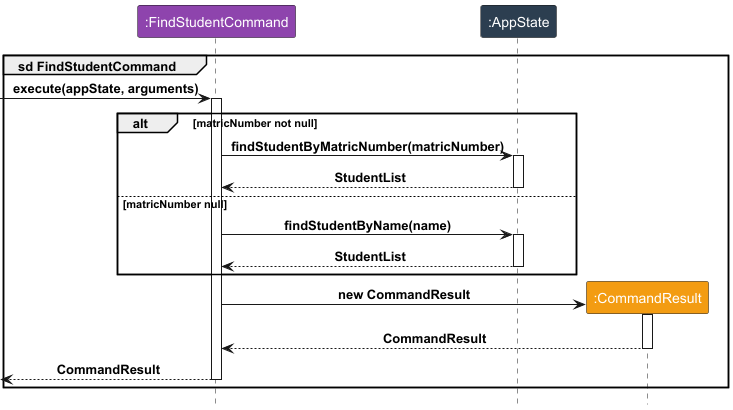

The diagram above was rendered by PlantUML. Its source (embedded in the PNG):
@startuml
!include Style.puml
group sd FindStudentCommand
participant ":FindStudentCommand" as C LOGIC_COLOR_3
participant ":AppState" as A LOGIC_COLOR_2
participant ":CommandResult" as R LOGIC_COLOR_8

[-> C : execute(appState, arguments)
activate C

alt matricNumber not null
C -> A : findStudentByMatricNumber(matricNumber)
activate A
C <-- A : StudentList
deactivate A
else matricNumber null
C -> A : findStudentByName(name)
activate A
C <-- A : StudentList
deactivate A
end

deactivate A
create R
C -> R : new CommandResult
activate R
C <-- R : CommandResult
deactivate R

[<-- C : CommandResult
deactivate C
end
@enduml